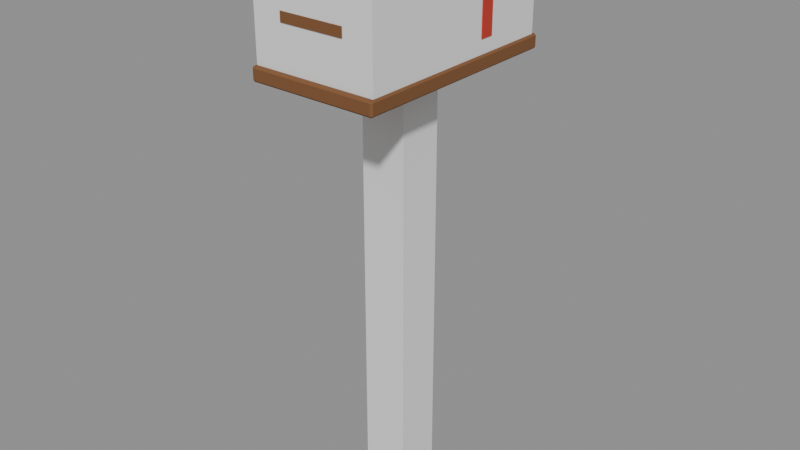# Source: Prop_Par_PlotMailbox.blend  (saved by Blender 4.3.34; exported with 4.5.12 LTS)
import bpy
from mathutils import Matrix  # noqa: F401  (used for matrix-valued properties, if any)

bpy.ops.wm.read_factory_settings(use_empty=True)
scene = bpy.context.scene
scene.name = 'Scene'

# ---- materials (node trees are filled in below, after node groups)
mat_prop_par_plotmailbox_m0 = bpy.data.materials.new('Prop_Par_PlotMailbox_M0')
mat_prop_par_plotmailbox_m0.diffuse_color = (0.1975, 0.08241, 0.02776, 1.0)
mat_prop_par_plotmailbox_m1 = bpy.data.materials.new('Prop_Par_PlotMailbox_M1')
mat_prop_par_plotmailbox_m1.diffuse_color = (0.04455, 0.1573, 0.2758, 1.0)
mat_prop_par_plotmailbox_m2 = bpy.data.materials.new('Prop_Par_PlotMailbox_M2')
mat_prop_par_plotmailbox_m2.diffuse_color = (0.5356, 0.03703, 0.01992, 1.0)

# ---- material node trees
mat_prop_par_plotmailbox_m0.use_nodes = True; mat_prop_par_plotmailbox_m0.node_tree.nodes.clear()
_N = mat_prop_par_plotmailbox_m0.node_tree.nodes; _L = mat_prop_par_plotmailbox_m0.node_tree.links
n0 = _N.new('ShaderNodeBsdfPrincipled'); n0.name = 'Principled BSDF'; n0.location = (10, 300)
n0.inputs[0].default_value = (0.1975, 0.08241, 0.02776, 1.0)
n0.inputs[2].default_value = 0.9
n1 = _N.new('ShaderNodeOutputMaterial'); n1.name = 'Material Output'; n1.location = (300, 300)
_L.new(n0.outputs[0], n1.inputs[0])
n1.is_active_output = True
mat_prop_par_plotmailbox_m1.use_nodes = True; mat_prop_par_plotmailbox_m1.node_tree.nodes.clear()
_N = mat_prop_par_plotmailbox_m1.node_tree.nodes; _L = mat_prop_par_plotmailbox_m1.node_tree.links
n0 = _N.new('ShaderNodeBsdfPrincipled'); n0.name = 'Principled BSDF'; n0.location = (10, 300)
n0.inputs[0].default_value = (0.04455, 0.1573, 0.2758, 1.0)
n0.inputs[1].default_value = 0.4
n0.inputs[2].default_value = 0.6
n1 = _N.new('ShaderNodeOutputMaterial'); n1.name = 'Material Output'; n1.location = (300, 300)
_L.new(n0.outputs[0], n1.inputs[0])
n1.is_active_output = True
mat_prop_par_plotmailbox_m2.use_nodes = True; mat_prop_par_plotmailbox_m2.node_tree.nodes.clear()
_N = mat_prop_par_plotmailbox_m2.node_tree.nodes; _L = mat_prop_par_plotmailbox_m2.node_tree.links
n0 = _N.new('ShaderNodeBsdfPrincipled'); n0.name = 'Principled BSDF'; n0.location = (10, 300)
n0.inputs[0].default_value = (0.5356, 0.03703, 0.01992, 1.0)
n0.inputs[2].default_value = 0.6
n1 = _N.new('ShaderNodeOutputMaterial'); n1.name = 'Material Output'; n1.location = (300, 300)
_L.new(n0.outputs[0], n1.inputs[0])
n1.is_active_output = True

# ---- meshes
me_prop_par_plotmailbox = bpy.data.meshes.new('Prop_Par_PlotMailbox')
me_prop_par_plotmailbox.from_pydata([(-0.0342, -0.0342, 0.0), (-0.0342, -0.045, 0.0108), (-0.045, -0.0342, 0.0108), (-0.0342, -0.045, 0.9392), (-0.0342, -0.0342, 0.95), (-0.045, -0.0342, 0.9392), (-0.0342, 0.0342, 0.0), (-0.045, 0.0342, 0.0108), (-0.0342, 0.045, 0.0108), (-0.0342, 0.0342, 0.95), (-0.0342, 0.045, 0.9392), (-0.045, 0.0342, 0.9392), (0.0342, -0.0342, 0.0), (0.045, -0.0342, 0.0108), (0.0342, -0.045, 0.0108), (0.0342, -0.0342, 0.95), (0.0342, -0.045, 0.9392), (0.045, -0.0342, 0.9392), (0.0342, 0.0342, 0.0), (0.0342, 0.045, 0.0108), (0.045, 0.0342, 0.0108), (0.0342, 0.0342, 0.95), (0.045, 0.0342, 0.9392), (0.0342, 0.045, 0.9392), (-0.1364, -0.2364, 0.95), (-0.1364, -0.24, 0.9536), (-0.14, -0.2364, 0.9536), (-0.1364, -0.24, 0.9764), (-0.1364, -0.2364, 0.98), (-0.14, -0.2364, 0.9764), (-0.1364, 0.2364, 0.95), (-0.14, 0.2364, 0.9536), (-0.1364, 0.24, 0.9536), (-0.1364, 0.2364, 0.98), (-0.1364, 0.24, 0.9764), (-0.14, 0.2364, 0.9764), (0.1364, -0.2364, 0.95), (0.14, -0.2364, 0.9536), (0.1364, -0.24, 0.9536), (0.1364, -0.2364, 0.98), (0.1364, -0.24, 0.9764), (0.14, -0.2364, 0.9764), (0.1364, 0.2364, 0.95), (0.1364, 0.24, 0.9536), (0.14, 0.2364, 0.9536), (0.1364, 0.2364, 0.98), (0.14, 0.2364, 0.9764), (0.1364, 0.24, 0.9764), (-0.1094, -0.2094, 0.98), (-0.1094, -0.225, 0.9956), (-0.125, -0.2094, 0.9956), (-0.1094, -0.225, 1.094), (-0.1094, -0.2094, 1.11), (-0.125, -0.2094, 1.094), (-0.1094, 0.2094, 0.98), (-0.125, 0.2094, 0.9956), (-0.1094, 0.225, 0.9956), (-0.1094, 0.2094, 1.11), (-0.1094, 0.225, 1.094), (-0.125, 0.2094, 1.094), (0.1094, -0.2094, 0.98), (0.125, -0.2094, 0.9956), (0.1094, -0.225, 0.9956), (0.1094, -0.2094, 1.11), (0.1094, -0.225, 1.094), (0.125, -0.2094, 1.094), (0.1094, 0.2094, 0.98), (0.1094, 0.225, 0.9956), (0.125, 0.2094, 0.9956), (0.1094, 0.2094, 1.11), (0.125, 0.2094, 1.094), (0.1094, 0.225, 1.094), (0.125, -0.225, 1.11), (0.1155, -0.225, 1.158), (0.08839, -0.225, 1.198), (0.04784, -0.225, 1.225), (7.654e-18, -0.225, 1.235), (-0.04784, -0.225, 1.225), (-0.08839, -0.225, 1.198), (-0.1155, -0.225, 1.158), (-0.125, -0.225, 1.11), (-0.1155, -0.225, 1.062), (-0.08839, -0.225, 1.022), (-0.04784, -0.225, 0.9945), (-2.296e-17, -0.225, 0.985), (0.04784, -0.225, 0.9945), (0.08839, -0.225, 1.022), (0.1155, -0.225, 1.062), (0.125, 0.225, 1.11), (0.1155, 0.225, 1.158), (0.08839, 0.225, 1.198), (0.04784, 0.225, 1.225), (7.654e-18, 0.225, 1.235), (-0.04784, 0.225, 1.225), (-0.08839, 0.225, 1.198), (-0.1155, 0.225, 1.158), (-0.125, 0.225, 1.11), (-0.1155, 0.225, 1.062), (-0.08839, 0.225, 1.022), (-0.04784, 0.225, 0.9945), (-2.296e-17, 0.225, 0.985), (0.04784, 0.225, 0.9945), (0.08839, 0.225, 1.022), (0.1155, 0.225, 1.062), (-0.07, -0.232, 1.07), (-0.07, -0.232, 1.09), (-0.07, -0.22, 1.07), (-0.07, -0.22, 1.09), (0.07, -0.232, 1.07), (0.07, -0.232, 1.09), (0.07, -0.22, 1.07), (0.07, -0.22, 1.09), (0.125, 0.065, 1.01), (0.125, 0.065, 1.19), (0.125, 0.095, 1.01), (0.125, 0.095, 1.19), (0.137, 0.065, 1.01), (0.137, 0.065, 1.19), (0.137, 0.095, 1.01), (0.137, 0.095, 1.19), (0.125, 0.005, 1.14), (0.125, 0.005, 1.2), (0.125, 0.095, 1.14), (0.125, 0.095, 1.2), (0.137, 0.005, 1.14), (0.137, 0.005, 1.2), (0.137, 0.095, 1.14), (0.137, 0.095, 1.2)], [], [(14, 16, 3, 1), (20, 22, 17, 13), (21, 9, 4, 15), (2, 5, 11, 7), (8, 10, 23, 19), (0, 1, 2), (3, 4, 5), (6, 7, 8), (9, 10, 11), (12, 13, 14), (15, 16, 17), (18, 19, 20), (21, 22, 23), (6, 0, 2, 7), (1, 3, 5, 2), (4, 9, 11, 5), (10, 8, 7, 11), (18, 6, 8, 19), (9, 21, 23, 10), (22, 20, 19, 23), (12, 18, 20, 13), (21, 15, 17, 22), (16, 14, 13, 17), (0, 12, 14, 1), (15, 4, 3, 16), (6, 18, 12, 0), (38, 40, 27, 25), (44, 46, 41, 37), (45, 33, 28, 39), (26, 29, 35, 31), (32, 34, 47, 43), (24, 25, 26), (27, 28, 29), (30, 31, 32), (33, 34, 35), (36, 37, 38), (39, 40, 41), (42, 43, 44), (45, 46, 47), (30, 24, 26, 31), (25, 27, 29, 26), (28, 33, 35, 29), (34, 32, 31, 35), (42, 30, 32, 43), (33, 45, 47, 34), (46, 44, 43, 47), (36, 42, 44, 37), (45, 39, 41, 46), (40, 38, 37, 41), (24, 36, 38, 25), (39, 28, 27, 40), (30, 42, 36, 24), (62, 64, 51, 49), (68, 70, 65, 61), (69, 57, 52, 63), (50, 53, 59, 55), (56, 58, 71, 67), (48, 49, 50), (51, 52, 53), (54, 55, 56), (57, 58, 59), (60, 61, 62), (63, 64, 65), (66, 67, 68), (69, 70, 71), (54, 48, 50, 55), (49, 51, 53, 50), (52, 57, 59, 53), (58, 56, 55, 59), (66, 54, 56, 67), (57, 69, 71, 58), (70, 68, 67, 71), (60, 66, 68, 61), (69, 63, 65, 70), (64, 62, 61, 65), (48, 60, 62, 49), (63, 52, 51, 64), (54, 66, 60, 48), (72, 88, 89, 73), (73, 89, 90, 74), (74, 90, 91, 75), (75, 91, 92, 76), (76, 92, 93, 77), (77, 93, 94, 78), (78, 94, 95, 79), (79, 95, 96, 80), (80, 96, 97, 81), (81, 97, 98, 82), (82, 98, 99, 83), (83, 99, 100, 84), (84, 100, 101, 85), (85, 101, 102, 86), (86, 102, 103, 87), (87, 103, 88, 72), (87, 72, 73, 74, 75, 76, 77, 78, 79, 80, 81, 82, 83, 84, 85, 86), (88, 103, 102, 101, 100, 99, 98, 97, 96, 95, 94, 93, 92, 91, 90, 89), (104, 105, 107, 106), (106, 107, 111, 110), (110, 111, 109, 108), (108, 109, 105, 104), (106, 110, 108, 104), (111, 107, 105, 109), (112, 113, 115, 114), (114, 115, 119, 118), (118, 119, 117, 116), (116, 117, 113, 112), (114, 118, 116, 112), (119, 115, 113, 117), (120, 121, 123, 122), (122, 123, 127, 126), (126, 127, 125, 124), (124, 125, 121, 120), (122, 126, 124, 120), (127, 123, 121, 125)])
me_prop_par_plotmailbox.polygons.foreach_set('material_index', [0, 0, 0, 0, 0, 0, 0, 0, 0, 0, 0, 0, 0, 0, 0, 0, 0, 0, 0, 0, 0, 0, 0, 0, 0, 0, 0, 0, 0, 0, 0, 0, 0, 0, 0, 0, 0, 0, 0, 0, 0, 0, 0, 0, 0, 0, 0, 0, 0, 0, 0, 0, 1, 1, 1, 1, 1, 1, 1, 1, 1, 1, 1, 1, 1, 1, 1, 1, 1, 1, 1, 1, 1, 1, 1, 1, 1, 1, 1, 1, 1, 1, 1, 1, 1, 1, 1, 1, 1, 1, 1, 1, 1, 1, 1, 1, 0, 0, 0, 0, 0, 0, 2, 2, 2, 2, 2, 2, 2, 2, 2, 2, 2, 2])
me_prop_par_plotmailbox.materials.append(mat_prop_par_plotmailbox_m0)
me_prop_par_plotmailbox.materials.append(mat_prop_par_plotmailbox_m1)
me_prop_par_plotmailbox.materials.append(mat_prop_par_plotmailbox_m2)
me_prop_par_plotmailbox.update()
me_ucx_prop_par_plotmailbox_00 = bpy.data.meshes.new('UCX_Prop_Par_PlotMailbox_00')
me_ucx_prop_par_plotmailbox_00.from_pydata([(-0.05, -0.05, 0.0), (-0.05, -0.05, 0.95), (-0.05, 0.05, 0.0), (-0.05, 0.05, 0.95), (0.05, -0.05, 0.0), (0.05, -0.05, 0.95), (0.05, 0.05, 0.0), (0.05, 0.05, 0.95)], [], [(0, 1, 3, 2), (2, 3, 7, 6), (6, 7, 5, 4), (4, 5, 1, 0), (2, 6, 4, 0), (7, 3, 1, 5)])
me_ucx_prop_par_plotmailbox_00.update()
me_ucx_prop_par_plotmailbox_01 = bpy.data.meshes.new('UCX_Prop_Par_PlotMailbox_01')
me_ucx_prop_par_plotmailbox_01.from_pydata([(-0.135, -0.23, 0.965), (-0.135, -0.23, 1.235), (-0.135, 0.23, 0.965), (-0.135, 0.23, 1.235), (0.135, -0.23, 0.965), (0.135, -0.23, 1.235), (0.135, 0.23, 0.965), (0.135, 0.23, 1.235)], [], [(0, 1, 3, 2), (2, 3, 7, 6), (6, 7, 5, 4), (4, 5, 1, 0), (2, 6, 4, 0), (7, 3, 1, 5)])
me_ucx_prop_par_plotmailbox_01.update()

# ---- objects
ob_prop_par_plotmailbox = bpy.data.objects.new('Prop_Par_PlotMailbox', me_prop_par_plotmailbox)
ob_socket_slot = bpy.data.objects.new('SOCKET_Slot', None)
ob_ucx_prop_par_plotmailbox_00 = bpy.data.objects.new('UCX_Prop_Par_PlotMailbox_00', me_ucx_prop_par_plotmailbox_00)
ob_ucx_prop_par_plotmailbox_01 = bpy.data.objects.new('UCX_Prop_Par_PlotMailbox_01', me_ucx_prop_par_plotmailbox_01)

# ---- transforms, parenting, visibility, modifiers, constraints
ob_prop_par_plotmailbox.location = (0.0, 0.0, 0.0)
ob_socket_slot.parent = ob_prop_par_plotmailbox
ob_socket_slot.location = (0.0, -0.23, 1.08)
ob_socket_slot.rotation_mode = 'QUATERNION'
ob_socket_slot.rotation_quaternion = (0.0, 0.0, -0.7071, 0.7071)
ob_socket_slot.empty_display_type = 'ARROWS'
ob_socket_slot.empty_display_size = 0.03
ob_ucx_prop_par_plotmailbox_00.parent = ob_prop_par_plotmailbox
ob_ucx_prop_par_plotmailbox_00.location = (0.0, 0.0, 0.0)
ob_ucx_prop_par_plotmailbox_00.display_type = 'WIRE'
ob_ucx_prop_par_plotmailbox_01.parent = ob_prop_par_plotmailbox
ob_ucx_prop_par_plotmailbox_01.location = (0.0, 0.0, 0.0)
ob_ucx_prop_par_plotmailbox_01.display_type = 'WIRE'

# ---- collection membership
scene.collection.objects.link(ob_prop_par_plotmailbox)
scene.collection.objects.link(ob_socket_slot)
scene.collection.objects.link(ob_ucx_prop_par_plotmailbox_00)
scene.collection.objects.link(ob_ucx_prop_par_plotmailbox_01)

# ---- scene / render settings (as saved in the file)
scene.frame_start = 1; scene.frame_end = 250; scene.frame_set(1)
scene.render.engine = 'BLENDER_EEVEE_NEXT'
bpy.context.view_layer.update()

# ---- added for rendering (the .blend has no active camera and no usable light): camera, sun + grey world if the file has none
cam_auto = bpy.data.cameras.new('AutoCamera')
cam_auto.lens = 50.0
cam_auto.sensor_width = 36.0
cam_auto.clip_end = 1000.0
ob_auto_camera = bpy.data.objects.new('AutoCamera', cam_auto)
scene.collection.objects.link(ob_auto_camera)
ob_auto_camera.location = (1.253, -1.5036, 1.6199)
ob_auto_camera.rotation_euler = (1.09748, -7.21219e-08, 0.694738)
scene.camera = ob_auto_camera
light_auto_sun = bpy.data.lights.new('AutoSun', 'SUN')
light_auto_sun.energy = 3.0
light_auto_sun.angle = 0.0523599
ob_auto_sun = bpy.data.objects.new('AutoSun', light_auto_sun)
scene.collection.objects.link(ob_auto_sun)
ob_auto_sun.rotation_euler = (0.872665, 0.174533, 0.523599)
if scene.world is None:
    world_auto = bpy.data.worlds.new('AutoWorld')
    world_auto.color = (0.3, 0.3, 0.3)
    scene.world = world_auto
bpy.context.view_layer.update()
